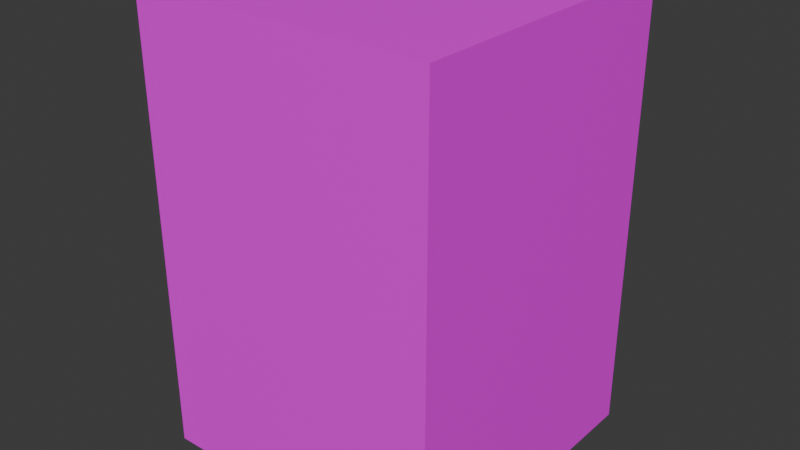 # Source: wallblockA.blend  (saved by Blender 4.4.32; exported with 4.5.12 LTS)
import bpy
from mathutils import Matrix  # noqa: F401  (used for matrix-valued properties, if any)

bpy.ops.wm.read_factory_settings(use_empty=True)
scene = bpy.context.scene
scene.name = 'Scene'

# ---- collections
col_collection = bpy.data.collections.new('Collection'); scene.collection.children.link(col_collection)

# ---- images (referenced by path relative to the original .blend; pixels are not part of the script)
import os
ASSET_DIR = os.environ.get("B2B_ASSET_DIR", "")  # directory of the original .blend (textures are referenced by path, not embedded)
HERE = os.path.dirname(os.path.abspath(__file__))  # packed textures are extracted next to this script under _unpacked/

def load_image(name, relpath, width, height, colorspace="sRGB"):
    """Load a texture the original file referenced (path relative to the .blend, or extracted next to this script)."""
    p = next((c for c in (os.path.join(HERE, relpath), os.path.join(ASSET_DIR, relpath)) if relpath and os.path.exists(c)), "")
    if p:
        img = bpy.data.images.load(p, check_existing=True)
        img.name = name
    else:  # same state as the original file: an image datablock whose file is absent (Cycles renders it pink)
        img = bpy.data.images.new(name, width, height)
        img.source = "FILE"
        img.filepath = "//" + (relpath or name)
    img.colorspace_settings.name = colorspace
    return img
img_wall_stonea_png = load_image('wall_stoneA.png', 'wall_stoneA.png', 1024, 1024, 'sRGB')

# ---- materials (node trees are filled in below, after node groups)
mat_material = bpy.data.materials.new('Material')
mat_material.alpha_threshold = 0.0
mat_material.roughness = 0.5
mat_material.line_color = (0.0, 0.0, 0.0, 1.0)

# ---- material node trees
mat_material.use_nodes = True; mat_material.node_tree.nodes.clear()
_N = mat_material.node_tree.nodes; _L = mat_material.node_tree.links
n0 = _N.new('ShaderNodeOutputMaterial'); n0.name = 'Material Output'; n0.location = (300, 300)
n1 = _N.new('ShaderNodeBsdfPrincipled'); n1.name = 'Principled BSDF'; n1.location = (10, 300)
n1.inputs[3].default_value = 1.45
n2 = _N.new('ShaderNodeTexImage'); n2.name = 'Image Texture'; n2.location = (-280, 280)
n2.image = img_wall_stonea_png
_L.new(n1.outputs[0], n0.inputs[0])
_L.new(n2.outputs[0], n1.inputs[0])
n0.is_active_output = True

# ---- world
world_world = bpy.data.worlds.new('World'); scene.world = world_world
world_world.use_nodes = True; world_world.node_tree.nodes.clear()
_N = world_world.node_tree.nodes; _L = world_world.node_tree.links
n0 = _N.new('ShaderNodeOutputWorld'); n0.name = 'World Output'; n0.location = (300, 300)
n1 = _N.new('ShaderNodeBackground'); n1.name = 'Background'; n1.location = (10, 300)
n1.inputs[0].default_value = (0.05088, 0.05088, 0.05088, 1.0)
_L.new(n1.outputs[0], n0.inputs[0])
n0.is_active_output = True
world_world.color = (0.05088, 0.05088, 0.05088)
world_world.sun_shadow_jitter_overblur = 0.0

# ---- meshes
me_cube = bpy.data.meshes.new('Cube')
me_cube.from_pydata([(1.0, 1.0, 1.0), (1.0, 1.0, -1.0), (1.0, -1.0, 1.0), (1.0, -1.0, -1.0), (-1.0, 1.0, 1.0), (-1.0, 1.0, -1.0), (-1.0, -1.0, 1.0), (-1.0, -1.0, -1.0), (1.0, 1.0, 0.3333), (-1.0, -1.0, 0.3333), (1.0, -1.0, 0.3333), (-1.0, 1.0, 0.3333)], [], [(0, 4, 6, 2), (10, 2, 6, 9), (9, 6, 4, 11), (5, 1, 3, 7), (8, 0, 2, 10), (11, 4, 0, 8), (5, 11, 8, 1), (1, 8, 10, 3), (7, 9, 11, 5), (3, 10, 9, 7)])
_uv = me_cube.uv_layers.new(name='UVMap')
_uv.uv.foreach_set('vector', [0.9988, 0.9985, 0.9989, 0.0005567, 0.0009643, 0.0004761, 0.0008837, 0.9984, 0.5009, -0.0009227, 0.5009, 0.4984, 0.9988, 0.4985, 0.9989, -0.0008421, 0.9989, -0.0008421, 0.999, 0.4985, 0.5015, 0.4984, 0.5015, -0.0009227, 0.9988, 0.9985, 0.9989, 0.0005567, 0.0009643, 0.0004761, 0.0008837, 0.9984, 0.9988, -0.0008421, 0.9988, 0.4985, 0.5009, 0.4984, 0.5009, -0.0009227, 0.5015, -0.0009227, 0.5015, 0.4984, 0.9988, 0.4985, 0.9988, -0.0008421, 0.001577, 0.0004762, 0.001523, 0.9991, 0.4988, 0.9992, 0.4989, 0.0005567, 0.4989, 0.0005567, 0.4988, 0.9992, 0.0009106, 0.9991, 0.0009643, 0.0004761, 0.4991, 0.0005567, 0.4989, 0.9992, 0.001523, 0.9991, 0.001577, 0.0004762, 0.0009643, 0.0004761, 0.0009106, 0.9991, 0.4989, 0.9992, 0.4989, 0.0005567])
me_cube.materials.append(mat_material)
me_cube.use_mirror_vertex_groups = False
me_cube.update()

# ---- objects
ob_wallblock = bpy.data.objects.new('Wallblock', me_cube)

# ---- transforms, parenting, visibility, modifiers, constraints
ob_wallblock.location = (0.0, 0.0, 1.5)
ob_wallblock.scale = (1.0, 1.0, 1.5)
ob_wallblock.lock_rotations_4d = False
ob_wallblock.empty_display_type = 'ARROWS'
ob_wallblock.lineart.crease_threshold = 0.0

# ---- collection membership
col_collection.objects.link(ob_wallblock)

# ---- scene / render settings (as saved in the file)
scene.frame_start = 1; scene.frame_end = 250; scene.frame_set(1)
scene.render.engine = 'BLENDER_EEVEE_NEXT'
bpy.context.view_layer.update()

# ---- added for rendering (the .blend has no active camera and no usable light): camera, sun
cam_auto = bpy.data.cameras.new('AutoCamera')
cam_auto.lens = 50.0
cam_auto.sensor_width = 36.0
cam_auto.clip_end = 1000.0
ob_auto_camera = bpy.data.objects.new('AutoCamera', cam_auto)
scene.collection.objects.link(ob_auto_camera)
ob_auto_camera.location = (3.8148, -4.57776, 4.55184)
ob_auto_camera.rotation_euler = (1.09748, -7.21219e-08, 0.694738)
scene.camera = ob_auto_camera
light_auto_sun = bpy.data.lights.new('AutoSun', 'SUN')
light_auto_sun.energy = 3.0
light_auto_sun.angle = 0.0523599
ob_auto_sun = bpy.data.objects.new('AutoSun', light_auto_sun)
scene.collection.objects.link(ob_auto_sun)
ob_auto_sun.rotation_euler = (0.872665, 0.174533, 0.523599)
bpy.context.view_layer.update()
